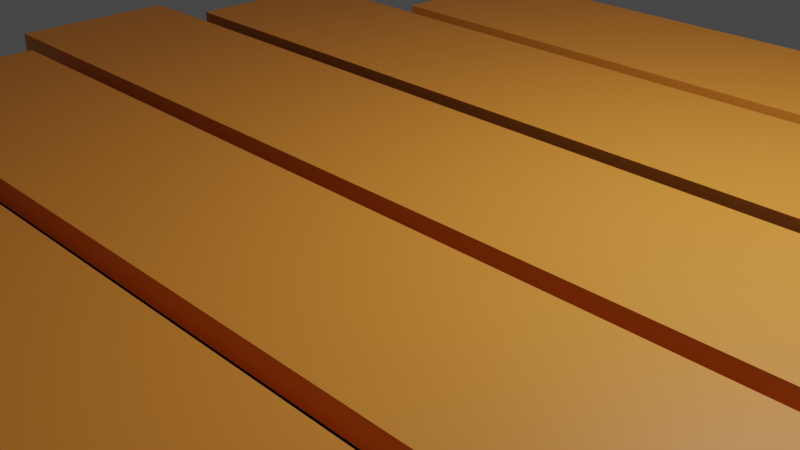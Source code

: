 # Source: Backdoor.blend  (saved by Blender 2.83.19; exported with 4.5.12 LTS)
import bpy
from mathutils import Matrix  # noqa: F401  (used for matrix-valued properties, if any)

bpy.ops.wm.read_factory_settings(use_empty=True)
scene = bpy.context.scene
scene.name = 'Scene'

# ---- collections
col_collection = bpy.data.collections.new('Collection'); scene.collection.children.link(col_collection)

# ---- materials (node trees are filled in below, after node groups)
mat_exterior = bpy.data.materials.new('Exterior')
mat_exterior.use_transparent_shadow = False
mat_hole = bpy.data.materials.new('Hole')
mat_hole.use_transparent_shadow = False
mat_material_001 = bpy.data.materials.new('Material.001')
mat_material_001.use_transparent_shadow = False

# ---- material node trees
mat_exterior.use_nodes = True; mat_exterior.node_tree.nodes.clear()
_N = mat_exterior.node_tree.nodes; _L = mat_exterior.node_tree.links
n0 = _N.new('ShaderNodeBsdfPrincipled'); n0.name = 'Principled BSDF'; n0.location = (10, 300)
n0.distribution = 'GGX'
n0.subsurface_method = 'BURLEY'
n0.inputs[0].default_value = (0.8, 0.5433, 0.1417, 1.0)
n0.inputs[3].default_value = 1.45
n0.inputs[27].default_value = (0.0, 0.0, 0.0, 1.0)
n0.inputs[28].default_value = 1.0
n1 = _N.new('ShaderNodeOutputMaterial'); n1.name = 'Material Output'; n1.location = (300, 300)
_L.new(n0.outputs[0], n1.inputs[0])
n1.is_active_output = True
mat_hole.use_nodes = True; mat_hole.node_tree.nodes.clear()
_N = mat_hole.node_tree.nodes; _L = mat_hole.node_tree.links
n0 = _N.new('ShaderNodeBsdfPrincipled'); n0.name = 'Principled BSDF'; n0.location = (10, 300)
n0.distribution = 'GGX'
n0.subsurface_method = 'BURLEY'
n0.inputs[0].default_value = (0.0, 0.0, 0.0, 1.0)
n0.inputs[1].default_value = 1.0
n0.inputs[2].default_value = 1.0
n0.inputs[3].default_value = 1.45
n0.inputs[27].default_value = (0.0, 0.0, 0.0, 1.0)
n0.inputs[28].default_value = 1.0
n1 = _N.new('ShaderNodeOutputMaterial'); n1.name = 'Material Output'; n1.location = (300, 300)
_L.new(n0.outputs[0], n1.inputs[0])
n1.is_active_output = True
mat_material_001.use_nodes = True; mat_material_001.node_tree.nodes.clear()
_N = mat_material_001.node_tree.nodes; _L = mat_material_001.node_tree.links
n0 = _N.new('ShaderNodeBsdfPrincipled'); n0.name = 'Principled BSDF'; n0.location = (10, 300)
n0.distribution = 'GGX'
n0.subsurface_method = 'BURLEY'
n0.inputs[0].default_value = (0.8, 0.2726, 0.0346, 1.0)
n0.inputs[3].default_value = 1.45
n0.inputs[27].default_value = (0.0, 0.0, 0.0, 1.0)
n0.inputs[28].default_value = 1.0
n1 = _N.new('ShaderNodeOutputMaterial'); n1.name = 'Material Output'; n1.location = (300, 300)
_L.new(n0.outputs[0], n1.inputs[0])
n1.is_active_output = True

# ---- world
world_world = bpy.data.worlds.new('World'); scene.world = world_world
world_world.use_nodes = True; world_world.node_tree.nodes.clear()
_N = world_world.node_tree.nodes; _L = world_world.node_tree.links
n0 = _N.new('ShaderNodeOutputWorld'); n0.name = 'World Output'; n0.location = (300, 300)
n1 = _N.new('ShaderNodeBackground'); n1.name = 'Background'; n1.location = (10, 300)
n1.inputs[0].default_value = (0.05088, 0.05088, 0.05088, 1.0)
_L.new(n1.outputs[0], n0.inputs[0])
n0.is_active_output = True
world_world.color = (0.05088, 0.05088, 0.05088)
world_world.use_sun_shadow = False
world_world.sun_shadow_jitter_overblur = 0.0

# ---- cameras
cam_camera = bpy.data.cameras.new('Camera')
cam_camera.clip_end = 100.0
cam_camera.ortho_scale = 7.314

# ---- lights
light_light = bpy.data.lights.new('Light', 'POINT')
light_light.transmission_factor = 0.0
light_light.energy = 1000.0
light_light.shadow_soft_size = 0.1
light_light.shadow_maximum_resolution = 0.006
light_light.use_absolute_resolution = True

# ---- meshes
me_cylinder = bpy.data.meshes.new('Cylinder')
me_cylinder.from_pydata([(0.0, 6.0, -0.315), (5.066e-08, 5.361, 0.315), (3.857, 4.596, -0.315), (3.446, 4.107, 0.315), (5.909, 1.042, -0.315), (5.28, 0.9309, 0.315), (5.196, -3.0, -0.315), (4.643, -2.681, 0.315), (2.052, -5.638, -0.315), (1.834, -5.038, 0.315), (-2.052, -5.638, -0.315), (-1.834, -5.038, 0.315), (-5.196, -3.0, -0.315), (-4.643, -2.681, 0.315), (-5.909, 1.042, -0.315), (-5.28, 0.9309, 0.315), (-3.857, 4.596, -0.315), (-3.446, 4.107, 0.315), (3.857, 4.596, 0.315), (0.0, 6.0, 0.315), (5.909, 1.042, 0.315), (5.196, -3.0, 0.315), (2.052, -5.638, 0.315), (-2.052, -5.638, 0.315), (-5.196, -3.0, 0.315), (-5.909, 1.042, 0.315), (-3.857, 4.596, 0.315), (3.446, 4.107, 0.315), (5.066e-08, 5.361, 0.315), (5.28, 0.9309, 0.315), (4.643, -2.681, 0.315), (1.834, -5.038, 0.315), (-1.834, -5.038, 0.315), (-4.643, -2.681, 0.315), (-5.28, 0.9309, 0.315), (-3.446, 4.107, 0.315)], [], [(0, 19, 18, 2), (2, 18, 20, 4), (4, 20, 21, 6), (6, 21, 22, 8), (8, 22, 23, 10), (10, 23, 24, 12), (12, 24, 25, 14), (11, 9, 31, 32), (14, 25, 26, 16), (16, 26, 19, 0), (0, 2, 4, 6, 8, 10, 12, 14, 16), (1, 3, 18, 19), (3, 5, 20, 18), (5, 7, 21, 20), (7, 9, 22, 21), (9, 11, 23, 22), (11, 13, 24, 23), (13, 15, 25, 24), (15, 17, 26, 25), (17, 1, 19, 26), (27, 28, 35, 34, 33, 32, 31, 30, 29), (5, 3, 27, 29), (1, 17, 35, 28), (13, 11, 32, 33), (7, 5, 29, 30), (15, 13, 33, 34), (9, 7, 30, 31), (3, 1, 28, 27), (17, 15, 34, 35)])
me_cylinder.polygons.foreach_set('material_index', [0, 0, 0, 0, 0, 0, 0, 0, 0, 0, 0, 0, 0, 0, 0, 0, 0, 0, 0, 0, 1, 0, 0, 0, 0, 0, 0, 0, 0])
_uv = me_cylinder.uv_layers.new(name='UVMap')
_uv.uv.foreach_set('vector', [1.0, 0.5, 1.0, 1.0, 0.8889, 1.0, 0.8889, 0.5, 0.8889, 0.5, 0.8889, 1.0, 0.7778, 1.0, 0.7778, 0.5, 0.7778, 0.5, 0.7778, 1.0, 0.6667, 1.0, 0.6667, 0.5, 0.6667, 0.5, 0.6667, 1.0, 0.5556, 1.0, 0.5556, 0.5, 0.5556, 0.5, 0.5556, 1.0, 0.4444, 1.0, 0.4444, 0.5, 0.4444, 0.5, 0.4444, 1.0, 0.3333, 1.0, 0.3333, 0.5, 0.3333, 0.5, 0.3333, 1.0, 0.2222, 1.0, 0.2222, 0.5, 0.1767, 0.04849, 0.3233, 0.04849, 0.3233, 0.04849, 0.1767, 0.04849, 0.2222, 0.5, 0.2222, 1.0, 0.1111, 1.0, 0.1111, 0.5, 0.1111, 0.5, 0.1111, 1.0, 4.47e-08, 1.0, 4.47e-08, 0.5, 0.75, 0.49, 0.9043, 0.4339, 0.9864, 0.2917, 0.9578, 0.13, 0.8321, 0.02447, 0.6679, 0.02447, 0.5422, 0.13, 0.5136, 0.2917, 0.5957, 0.4339, 0.25, 0.4644, 0.3878, 0.4143, 0.4043, 0.4339, 0.25, 0.49, 0.3878, 0.4143, 0.4612, 0.2872, 0.4864, 0.2917, 0.4043, 0.4339, 0.4612, 0.2872, 0.4357, 0.1428, 0.4578, 0.13, 0.4864, 0.2917, 0.4357, 0.1428, 0.3233, 0.04849, 0.3321, 0.02447, 0.4578, 0.13, 0.3233, 0.04849, 0.1767, 0.04849, 0.1679, 0.02447, 0.3321, 0.02447, 0.1767, 0.04849, 0.06429, 0.1428, 0.04215, 0.13, 0.1679, 0.02447, 0.06429, 0.1428, 0.03881, 0.2872, 0.01365, 0.2917, 0.04215, 0.13, 0.03881, 0.2872, 0.1122, 0.4143, 0.09573, 0.4339, 0.01365, 0.2917, 0.1122, 0.4143, 0.25, 0.4644, 0.25, 0.49, 0.09573, 0.4339, 0.3878, 0.4143, 0.25, 0.4644, 0.1122, 0.4143, 0.03881, 0.2872, 0.06429, 0.1428, 0.1767, 0.04849, 0.3233, 0.04849, 0.4357, 0.1428, 0.4612, 0.2872, 0.4612, 0.2872, 0.3878, 0.4143, 0.3878, 0.4143, 0.4612, 0.2872, 0.25, 0.4644, 0.1122, 0.4143, 0.1122, 0.4143, 0.25, 0.4644, 0.06429, 0.1428, 0.1767, 0.04849, 0.1767, 0.04849, 0.06429, 0.1428, 0.4357, 0.1428, 0.4612, 0.2872, 0.4612, 0.2872, 0.4357, 0.1428, 0.03881, 0.2872, 0.06429, 0.1428, 0.06429, 0.1428, 0.03881, 0.2872, 0.3233, 0.04849, 0.4357, 0.1428, 0.4357, 0.1428, 0.3233, 0.04849, 0.3878, 0.4143, 0.25, 0.4644, 0.25, 0.4644, 0.3878, 0.4143, 0.1122, 0.4143, 0.03881, 0.2872, 0.03881, 0.2872, 0.1122, 0.4143])
me_cylinder.materials.append(mat_exterior)
me_cylinder.materials.append(mat_hole)
me_cylinder.use_remesh_fix_poles = True
me_cylinder.use_remesh_preserve_attributes = False
me_cylinder.use_mirror_vertex_groups = False
me_cylinder.update()
me_cube_001 = bpy.data.meshes.new('Cube.001')
me_cube_001.from_pydata([(-5.872, -1.0, -0.1356), (-5.872, -1.0, 0.1356), (-5.872, 1.0, -0.1356), (-5.872, 1.0, 0.1356), (5.872, -1.0, -0.1356), (5.872, -1.0, 0.1356), (5.872, 1.0, -0.1356), (5.872, 1.0, 0.1356)], [], [(0, 1, 3, 2), (2, 3, 7, 6), (6, 7, 5, 4), (4, 5, 1, 0), (2, 6, 4, 0), (7, 3, 1, 5)])
_uv = me_cube_001.uv_layers.new(name='UVMap')
_uv.uv.foreach_set('vector', [0.375, 0.0, 0.625, 0.0, 0.625, 0.25, 0.375, 0.25, 0.375, 0.25, 0.625, 0.25, 0.625, 0.5, 0.375, 0.5, 0.375, 0.5, 0.625, 0.5, 0.625, 0.75, 0.375, 0.75, 0.375, 0.75, 0.625, 0.75, 0.625, 1.0, 0.375, 1.0, 0.125, 0.5, 0.375, 0.5, 0.375, 0.75, 0.125, 0.75, 0.625, 0.5, 0.875, 0.5, 0.875, 0.75, 0.625, 0.75])
me_cube_001.materials.append(mat_material_001)
me_cube_001.use_remesh_fix_poles = True
me_cube_001.use_remesh_preserve_attributes = False
me_cube_001.use_mirror_vertex_groups = False
me_cube_001.update()
me_cube_002 = bpy.data.meshes.new('Cube.002')
me_cube_002.from_pydata([(-5.872, -1.0, -0.1356), (-5.872, -1.0, 0.1356), (-5.872, 1.0, -0.1356), (-5.872, 1.0, 0.1356), (5.872, -1.0, -0.1356), (5.872, -1.0, 0.1356), (5.872, 1.0, -0.1356), (5.872, 1.0, 0.1356)], [], [(0, 1, 3, 2), (2, 3, 7, 6), (6, 7, 5, 4), (4, 5, 1, 0), (2, 6, 4, 0), (7, 3, 1, 5)])
_uv = me_cube_002.uv_layers.new(name='UVMap')
_uv.uv.foreach_set('vector', [0.375, 0.0, 0.625, 0.0, 0.625, 0.25, 0.375, 0.25, 0.375, 0.25, 0.625, 0.25, 0.625, 0.5, 0.375, 0.5, 0.375, 0.5, 0.625, 0.5, 0.625, 0.75, 0.375, 0.75, 0.375, 0.75, 0.625, 0.75, 0.625, 1.0, 0.375, 1.0, 0.125, 0.5, 0.375, 0.5, 0.375, 0.75, 0.125, 0.75, 0.625, 0.5, 0.875, 0.5, 0.875, 0.75, 0.625, 0.75])
me_cube_002.materials.append(mat_material_001)
me_cube_002.use_remesh_fix_poles = True
me_cube_002.use_remesh_preserve_attributes = False
me_cube_002.use_mirror_vertex_groups = False
me_cube_002.update()
me_cube_003 = bpy.data.meshes.new('Cube.003')
me_cube_003.from_pydata([(-5.872, -1.0, -0.1356), (-5.872, -1.0, 0.1356), (-5.872, 1.0, -0.1356), (-5.872, 1.0, 0.1356), (5.872, -1.0, -0.1356), (5.872, -1.0, 0.1356), (5.872, 1.0, -0.1356), (5.872, 1.0, 0.1356)], [], [(0, 1, 3, 2), (2, 3, 7, 6), (6, 7, 5, 4), (4, 5, 1, 0), (2, 6, 4, 0), (7, 3, 1, 5)])
_uv = me_cube_003.uv_layers.new(name='UVMap')
_uv.uv.foreach_set('vector', [0.375, 0.0, 0.625, 0.0, 0.625, 0.25, 0.375, 0.25, 0.375, 0.25, 0.625, 0.25, 0.625, 0.5, 0.375, 0.5, 0.375, 0.5, 0.625, 0.5, 0.625, 0.75, 0.375, 0.75, 0.375, 0.75, 0.625, 0.75, 0.625, 1.0, 0.375, 1.0, 0.125, 0.5, 0.375, 0.5, 0.375, 0.75, 0.125, 0.75, 0.625, 0.5, 0.875, 0.5, 0.875, 0.75, 0.625, 0.75])
me_cube_003.materials.append(mat_material_001)
me_cube_003.use_remesh_fix_poles = True
me_cube_003.use_remesh_preserve_attributes = False
me_cube_003.use_mirror_vertex_groups = False
me_cube_003.update()
me_cube_004 = bpy.data.meshes.new('Cube.004')
me_cube_004.from_pydata([(-5.872, -1.0, -0.1356), (-5.872, -1.0, 0.1356), (-5.872, 1.0, -0.1356), (-5.872, 1.0, 0.1356), (5.872, -1.0, -0.1356), (5.872, -1.0, 0.1356), (5.872, 1.0, -0.1356), (5.872, 1.0, 0.1356)], [], [(0, 1, 3, 2), (2, 3, 7, 6), (6, 7, 5, 4), (4, 5, 1, 0), (2, 6, 4, 0), (7, 3, 1, 5)])
_uv = me_cube_004.uv_layers.new(name='UVMap')
_uv.uv.foreach_set('vector', [0.375, 0.0, 0.625, 0.0, 0.625, 0.25, 0.375, 0.25, 0.375, 0.25, 0.625, 0.25, 0.625, 0.5, 0.375, 0.5, 0.375, 0.5, 0.625, 0.5, 0.625, 0.75, 0.375, 0.75, 0.375, 0.75, 0.625, 0.75, 0.625, 1.0, 0.375, 1.0, 0.125, 0.5, 0.375, 0.5, 0.375, 0.75, 0.125, 0.75, 0.625, 0.5, 0.875, 0.5, 0.875, 0.75, 0.625, 0.75])
me_cube_004.materials.append(mat_material_001)
me_cube_004.use_remesh_fix_poles = True
me_cube_004.use_remesh_preserve_attributes = False
me_cube_004.use_mirror_vertex_groups = False
me_cube_004.update()
me_cube_005 = bpy.data.meshes.new('Cube.005')
me_cube_005.from_pydata([(-5.872, -1.0, -0.1356), (-5.872, -1.0, 0.1356), (-5.872, 1.0, -0.1356), (-5.872, 1.0, 0.1356), (5.872, -1.0, -0.1356), (5.872, -1.0, 0.1356), (5.872, 1.0, -0.1356), (5.872, 1.0, 0.1356)], [], [(0, 1, 3, 2), (2, 3, 7, 6), (6, 7, 5, 4), (4, 5, 1, 0), (2, 6, 4, 0), (7, 3, 1, 5)])
_uv = me_cube_005.uv_layers.new(name='UVMap')
_uv.uv.foreach_set('vector', [0.375, 0.0, 0.625, 0.0, 0.625, 0.25, 0.375, 0.25, 0.375, 0.25, 0.625, 0.25, 0.625, 0.5, 0.375, 0.5, 0.375, 0.5, 0.625, 0.5, 0.625, 0.75, 0.375, 0.75, 0.375, 0.75, 0.625, 0.75, 0.625, 1.0, 0.375, 1.0, 0.125, 0.5, 0.375, 0.5, 0.375, 0.75, 0.125, 0.75, 0.625, 0.5, 0.875, 0.5, 0.875, 0.75, 0.625, 0.75])
me_cube_005.materials.append(mat_material_001)
me_cube_005.use_remesh_fix_poles = True
me_cube_005.use_remesh_preserve_attributes = False
me_cube_005.use_mirror_vertex_groups = False
me_cube_005.update()

# ---- objects
ob_light = bpy.data.objects.new('Light', light_light)
ob_camera = bpy.data.objects.new('Camera', cam_camera)
ob_cylinder = bpy.data.objects.new('Cylinder', me_cylinder)
ob_cube = bpy.data.objects.new('Cube', me_cube_001)
ob_cube_001 = bpy.data.objects.new('Cube.001', me_cube_002)
ob_cube_002 = bpy.data.objects.new('Cube.002', me_cube_003)
ob_cube_003 = bpy.data.objects.new('Cube.003', me_cube_004)
ob_cube_004 = bpy.data.objects.new('Cube.004', me_cube_005)

# ---- transforms, parenting, visibility, modifiers, constraints
ob_light.location = (4.076, 1.005, 5.904)
ob_light.rotation_euler = (0.6503, 0.05522, 1.866)
ob_light.lock_rotations_4d = False
ob_light.empty_display_type = 'ARROWS'
ob_light.color = (0.0, 0.0, 0.0, 0.0)
ob_light.lineart.crease_threshold = 0.0
ob_camera.location = (7.359, -6.926, 4.958)
ob_camera.rotation_euler = (1.109, 0.0, 0.8149)
ob_camera.lock_rotations_4d = False
ob_camera.empty_display_type = 'ARROWS'
ob_camera.color = (0.0, 0.0, 0.0, 0.0)
ob_camera.display_type = 'WIRE'
ob_camera.lineart.crease_threshold = 0.0
ob_cylinder.location = (0.0, 0.0, 0.0)
ob_cylinder.lineart.crease_threshold = 0.0
ob_cube.location = (0.0, 0.0, 0.7173)
ob_cube.lineart.crease_threshold = 0.0
ob_cube_001.location = (0.0, 2.25, 0.7173)
ob_cube_001.scale = (0.8729, 1.0, 1.0)
ob_cube_001.lineart.crease_threshold = 0.0
ob_cube_002.location = (0.0, 4.5, 0.7173)
ob_cube_002.scale = (0.5888, 1.0, 1.0)
ob_cube_002.lineart.crease_threshold = 0.0
ob_cube_003.location = (0.0, -2.25, 0.7173)
ob_cube_003.scale = (0.8808, 1.0, 1.0)
ob_cube_003.lineart.crease_threshold = 0.0
ob_cube_004.location = (0.0, -4.5, 0.7173)
ob_cube_004.scale = (0.6298, 1.0, 1.0)
ob_cube_004.lineart.crease_threshold = 0.0

# ---- collection membership
col_collection.objects.link(ob_light)
col_collection.objects.link(ob_camera)
col_collection.objects.link(ob_cylinder)
col_collection.objects.link(ob_cube)
col_collection.objects.link(ob_cube_001)
col_collection.objects.link(ob_cube_002)
col_collection.objects.link(ob_cube_003)
col_collection.objects.link(ob_cube_004)

# ---- scene / render settings (as saved in the file)
scene.camera = ob_camera
scene.frame_start = 1; scene.frame_end = 250; scene.frame_set(1)
scene.render.engine = 'BLENDER_EEVEE_NEXT'
scene.cycles.use_denoising = False
scene.cycles.samples = 128
scene.cycles.sampling_pattern = 'TABULATED_SOBOL'
scene.cycles.use_adaptive_sampling = False
scene.cycles.use_light_tree = False
scene.view_settings.view_transform = 'Filmic'
bpy.context.view_layer.update()
